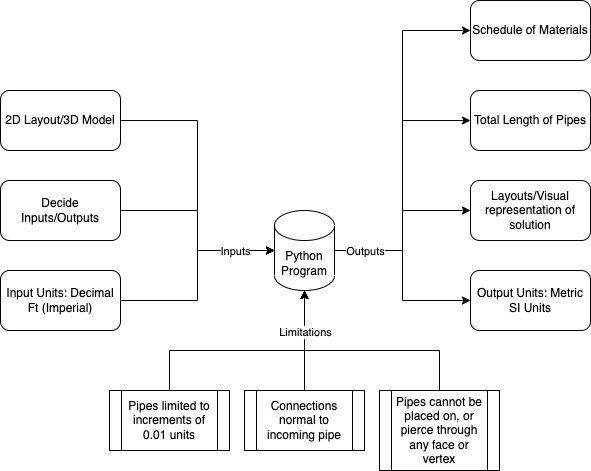

The diagram above was exported from draw.io. Its source (the exported page's mxGraphModel, read from the mxfile embedded in the PNG):
<mxGraphModel dx="819" dy="737" grid="1" gridSize="10" guides="1" tooltips="1" connect="1" arrows="1" fold="1" page="1" pageScale="1" pageWidth="827" pageHeight="1169" math="0" shadow="0">
  <root>
    <mxCell id="0" />
    <mxCell id="1" parent="0" />
    <mxCell id="R8XfgCliBdyEvRRuqWwE-5" style="edgeStyle=orthogonalEdgeStyle;rounded=0;orthogonalLoop=1;jettySize=auto;html=1;entryX=0;entryY=0.5;entryDx=0;entryDy=0;entryPerimeter=0;" parent="1" source="R8XfgCliBdyEvRRuqWwE-1" target="R8XfgCliBdyEvRRuqWwE-4" edge="1">
      <mxGeometry relative="1" as="geometry" />
    </mxCell>
    <mxCell id="R8XfgCliBdyEvRRuqWwE-1" value="2D Layout/3D Model" style="rounded=1;whiteSpace=wrap;html=1;" parent="1" vertex="1">
      <mxGeometry x="110" y="130" width="120" height="60" as="geometry" />
    </mxCell>
    <mxCell id="R8XfgCliBdyEvRRuqWwE-7" style="edgeStyle=orthogonalEdgeStyle;rounded=0;orthogonalLoop=1;jettySize=auto;html=1;entryX=0;entryY=0.5;entryDx=0;entryDy=0;entryPerimeter=0;" parent="1" source="R8XfgCliBdyEvRRuqWwE-3" target="R8XfgCliBdyEvRRuqWwE-4" edge="1">
      <mxGeometry relative="1" as="geometry" />
    </mxCell>
    <mxCell id="R8XfgCliBdyEvRRuqWwE-3" value="Decide Inputs/Outputs" style="rounded=1;whiteSpace=wrap;html=1;" parent="1" vertex="1">
      <mxGeometry x="110" y="220" width="120" height="60" as="geometry" />
    </mxCell>
    <mxCell id="R8XfgCliBdyEvRRuqWwE-12" style="edgeStyle=orthogonalEdgeStyle;rounded=0;orthogonalLoop=1;jettySize=auto;html=1;entryX=0;entryY=0.5;entryDx=0;entryDy=0;" parent="1" source="R8XfgCliBdyEvRRuqWwE-4" target="R8XfgCliBdyEvRRuqWwE-8" edge="1">
      <mxGeometry relative="1" as="geometry" />
    </mxCell>
    <mxCell id="R8XfgCliBdyEvRRuqWwE-13" style="edgeStyle=orthogonalEdgeStyle;rounded=0;orthogonalLoop=1;jettySize=auto;html=1;entryX=0;entryY=0.5;entryDx=0;entryDy=0;" parent="1" source="R8XfgCliBdyEvRRuqWwE-4" target="R8XfgCliBdyEvRRuqWwE-9" edge="1">
      <mxGeometry relative="1" as="geometry" />
    </mxCell>
    <mxCell id="R8XfgCliBdyEvRRuqWwE-14" style="edgeStyle=orthogonalEdgeStyle;rounded=0;orthogonalLoop=1;jettySize=auto;html=1;entryX=0;entryY=0.5;entryDx=0;entryDy=0;" parent="1" source="R8XfgCliBdyEvRRuqWwE-4" target="R8XfgCliBdyEvRRuqWwE-10" edge="1">
      <mxGeometry relative="1" as="geometry" />
    </mxCell>
    <mxCell id="R8XfgCliBdyEvRRuqWwE-20" style="edgeStyle=orthogonalEdgeStyle;rounded=0;orthogonalLoop=1;jettySize=auto;html=1;entryX=0;entryY=0.5;entryDx=0;entryDy=0;" parent="1" source="R8XfgCliBdyEvRRuqWwE-4" target="R8XfgCliBdyEvRRuqWwE-19" edge="1">
      <mxGeometry relative="1" as="geometry" />
    </mxCell>
    <mxCell id="ZMMSW9ensv-dfF-0ybxS-2" value="Outputs" style="edgeLabel;html=1;align=center;verticalAlign=middle;resizable=0;points=[];" vertex="1" connectable="0" parent="R8XfgCliBdyEvRRuqWwE-20">
      <mxGeometry x="-0.6022" y="-1" relative="1" as="geometry">
        <mxPoint x="-7" y="-1" as="offset" />
      </mxGeometry>
    </mxCell>
    <mxCell id="R8XfgCliBdyEvRRuqWwE-4" value="Python Program" style="shape=cylinder3;whiteSpace=wrap;html=1;boundedLbl=1;backgroundOutline=1;size=15;" parent="1" vertex="1">
      <mxGeometry x="384" y="250" width="60" height="80" as="geometry" />
    </mxCell>
    <mxCell id="R8XfgCliBdyEvRRuqWwE-8" value="Schedule of Materials" style="rounded=1;whiteSpace=wrap;html=1;" parent="1" vertex="1">
      <mxGeometry x="580" y="40" width="120" height="60" as="geometry" />
    </mxCell>
    <mxCell id="R8XfgCliBdyEvRRuqWwE-9" value="Total Length of Pipes" style="rounded=1;whiteSpace=wrap;html=1;" parent="1" vertex="1">
      <mxGeometry x="580" y="130" width="120" height="60" as="geometry" />
    </mxCell>
    <mxCell id="R8XfgCliBdyEvRRuqWwE-10" value="Layouts/Visual representation of solution" style="rounded=1;whiteSpace=wrap;html=1;" parent="1" vertex="1">
      <mxGeometry x="580" y="220" width="120" height="60" as="geometry" />
    </mxCell>
    <mxCell id="R8XfgCliBdyEvRRuqWwE-18" style="edgeStyle=orthogonalEdgeStyle;rounded=0;orthogonalLoop=1;jettySize=auto;html=1;entryX=0;entryY=0.5;entryDx=0;entryDy=0;entryPerimeter=0;" parent="1" source="R8XfgCliBdyEvRRuqWwE-17" target="R8XfgCliBdyEvRRuqWwE-4" edge="1">
      <mxGeometry relative="1" as="geometry" />
    </mxCell>
    <mxCell id="ZMMSW9ensv-dfF-0ybxS-1" value="Inputs" style="edgeLabel;html=1;align=center;verticalAlign=middle;resizable=0;points=[];" vertex="1" connectable="0" parent="R8XfgCliBdyEvRRuqWwE-18">
      <mxGeometry x="0.6078" y="-3" relative="1" as="geometry">
        <mxPoint y="-3" as="offset" />
      </mxGeometry>
    </mxCell>
    <mxCell id="R8XfgCliBdyEvRRuqWwE-17" value="Input Units: Decimal Ft (Imperial)" style="rounded=1;whiteSpace=wrap;html=1;" parent="1" vertex="1">
      <mxGeometry x="110" y="310" width="120" height="60" as="geometry" />
    </mxCell>
    <mxCell id="R8XfgCliBdyEvRRuqWwE-19" value="Output Units: Metric SI Units" style="rounded=1;whiteSpace=wrap;html=1;" parent="1" vertex="1">
      <mxGeometry x="580" y="310" width="120" height="60" as="geometry" />
    </mxCell>
    <mxCell id="R8XfgCliBdyEvRRuqWwE-30" style="edgeStyle=orthogonalEdgeStyle;rounded=0;orthogonalLoop=1;jettySize=auto;html=1;entryX=0.5;entryY=1;entryDx=0;entryDy=0;entryPerimeter=0;" parent="1" source="R8XfgCliBdyEvRRuqWwE-22" target="R8XfgCliBdyEvRRuqWwE-4" edge="1">
      <mxGeometry relative="1" as="geometry">
        <mxPoint x="330" y="360" as="targetPoint" />
        <Array as="points">
          <mxPoint x="279" y="390" />
          <mxPoint x="414" y="390" />
        </Array>
      </mxGeometry>
    </mxCell>
    <mxCell id="R8XfgCliBdyEvRRuqWwE-22" value="Pipes limited to increments of 0.01 units" style="shape=process;whiteSpace=wrap;html=1;backgroundOutline=1;" parent="1" vertex="1">
      <mxGeometry x="219" y="430" width="120" height="60" as="geometry" />
    </mxCell>
    <mxCell id="R8XfgCliBdyEvRRuqWwE-29" style="edgeStyle=orthogonalEdgeStyle;rounded=0;orthogonalLoop=1;jettySize=auto;html=1;entryX=0.5;entryY=1;entryDx=0;entryDy=0;entryPerimeter=0;" parent="1" source="R8XfgCliBdyEvRRuqWwE-23" target="R8XfgCliBdyEvRRuqWwE-4" edge="1">
      <mxGeometry relative="1" as="geometry" />
    </mxCell>
    <mxCell id="R8XfgCliBdyEvRRuqWwE-23" value="Connections normal to incoming pipe" style="shape=process;whiteSpace=wrap;html=1;backgroundOutline=1;" parent="1" vertex="1">
      <mxGeometry x="354" y="430" width="120" height="60" as="geometry" />
    </mxCell>
    <mxCell id="R8XfgCliBdyEvRRuqWwE-31" style="edgeStyle=orthogonalEdgeStyle;rounded=0;orthogonalLoop=1;jettySize=auto;html=1;entryX=0.5;entryY=1;entryDx=0;entryDy=0;entryPerimeter=0;" parent="1" source="R8XfgCliBdyEvRRuqWwE-25" target="R8XfgCliBdyEvRRuqWwE-4" edge="1">
      <mxGeometry relative="1" as="geometry">
        <Array as="points">
          <mxPoint x="549" y="390" />
          <mxPoint x="414" y="390" />
        </Array>
      </mxGeometry>
    </mxCell>
    <mxCell id="R8XfgCliBdyEvRRuqWwE-32" value="Limitations" style="edgeLabel;html=1;align=center;verticalAlign=middle;resizable=0;points=[];" parent="R8XfgCliBdyEvRRuqWwE-31" vertex="1" connectable="0">
      <mxGeometry x="0.6478" relative="1" as="geometry">
        <mxPoint as="offset" />
      </mxGeometry>
    </mxCell>
    <mxCell id="R8XfgCliBdyEvRRuqWwE-25" value="Pipes cannot be placed on, or pierce through any face or vertex" style="shape=process;whiteSpace=wrap;html=1;backgroundOutline=1;" parent="1" vertex="1">
      <mxGeometry x="489" y="430" width="120" height="80" as="geometry" />
    </mxCell>
  </root>
</mxGraphModel>